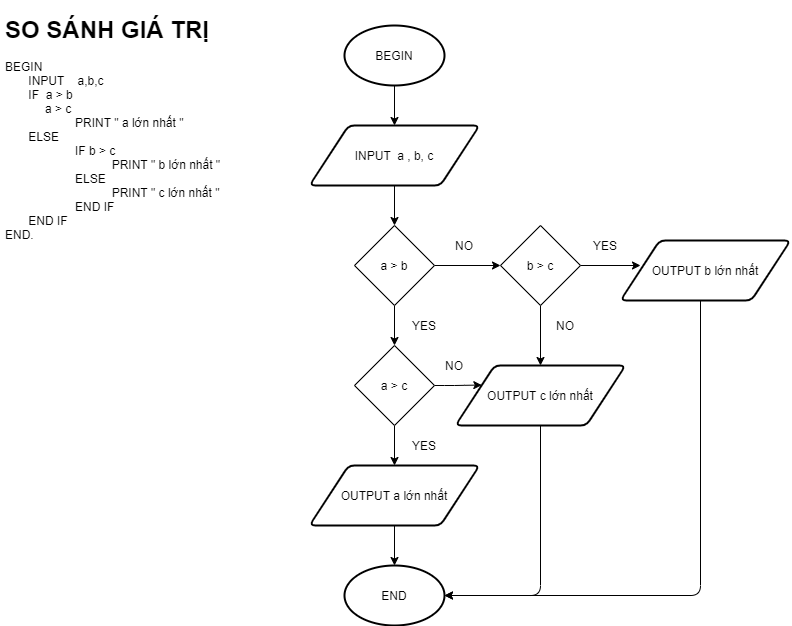

The diagram above was exported from draw.io. Its source (the exported page's mxGraphModel, read from the mxfile embedded in the PNG):
<mxGraphModel dx="1422" dy="713" grid="1" gridSize="10" guides="1" tooltips="1" connect="1" arrows="1" fold="1" page="1" pageScale="1" pageWidth="827" pageHeight="1169" math="0" shadow="0">
  <root>
    <mxCell id="WIyWlLk6GJQsqaUBKTNV-0" />
    <mxCell id="WIyWlLk6GJQsqaUBKTNV-1" parent="WIyWlLk6GJQsqaUBKTNV-0" />
    <mxCell id="M3YW--LMQRbUsm8caWfH-24" style="edgeStyle=orthogonalEdgeStyle;rounded=0;orthogonalLoop=1;jettySize=auto;html=1;entryX=0.5;entryY=0;entryDx=0;entryDy=0;" edge="1" parent="WIyWlLk6GJQsqaUBKTNV-1" source="M3YW--LMQRbUsm8caWfH-0" target="M3YW--LMQRbUsm8caWfH-23">
      <mxGeometry relative="1" as="geometry" />
    </mxCell>
    <mxCell id="M3YW--LMQRbUsm8caWfH-0" value="BEGIN" style="strokeWidth=2;html=1;shape=mxgraph.flowchart.start_1;whiteSpace=wrap;" vertex="1" parent="WIyWlLk6GJQsqaUBKTNV-1">
      <mxGeometry x="364" y="40" width="100" height="60" as="geometry" />
    </mxCell>
    <mxCell id="M3YW--LMQRbUsm8caWfH-14" style="edgeStyle=orthogonalEdgeStyle;rounded=0;orthogonalLoop=1;jettySize=auto;html=1;entryX=0.5;entryY=0;entryDx=0;entryDy=0;entryPerimeter=0;" edge="1" parent="WIyWlLk6GJQsqaUBKTNV-1" source="M3YW--LMQRbUsm8caWfH-10" target="M3YW--LMQRbUsm8caWfH-13">
      <mxGeometry relative="1" as="geometry" />
    </mxCell>
    <mxCell id="M3YW--LMQRbUsm8caWfH-10" value="OUTPUT a lớn nhất" style="shape=parallelogram;html=1;strokeWidth=2;perimeter=parallelogramPerimeter;whiteSpace=wrap;rounded=1;arcSize=12;size=0.23;" vertex="1" parent="WIyWlLk6GJQsqaUBKTNV-1">
      <mxGeometry x="329" y="480" width="170" height="60" as="geometry" />
    </mxCell>
    <mxCell id="M3YW--LMQRbUsm8caWfH-13" value="END" style="strokeWidth=2;html=1;shape=mxgraph.flowchart.start_1;whiteSpace=wrap;" vertex="1" parent="WIyWlLk6GJQsqaUBKTNV-1">
      <mxGeometry x="364" y="580" width="100" height="60" as="geometry" />
    </mxCell>
    <mxCell id="M3YW--LMQRbUsm8caWfH-22" value="&lt;h1&gt;SO SÁNH GIÁ TRỊ&lt;/h1&gt;&lt;div&gt;BEGIN&lt;/div&gt;&lt;div&gt;&amp;nbsp; &amp;nbsp; &amp;nbsp; &amp;nbsp;INPUT&amp;nbsp; &amp;nbsp; a,b,c&lt;/div&gt;&lt;div&gt;&amp;nbsp; &amp;nbsp; &amp;nbsp; &amp;nbsp;IF&amp;nbsp; a &amp;gt; b&lt;/div&gt;&lt;div&gt;&amp;nbsp; &amp;nbsp; &amp;nbsp; &amp;nbsp; &amp;nbsp; &amp;nbsp; a &amp;gt; c&lt;/div&gt;&lt;div&gt;&amp;nbsp; &amp;nbsp; &amp;nbsp; &amp;nbsp; &amp;nbsp; &amp;nbsp; &amp;nbsp; &amp;nbsp; &amp;nbsp; &amp;nbsp; &amp;nbsp;PRINT &quot; a lớn nhất &quot;&lt;/div&gt;&lt;div&gt;&amp;nbsp; &amp;nbsp; &amp;nbsp; &amp;nbsp;ELSE&amp;nbsp;&lt;/div&gt;&lt;div&gt;&amp;nbsp; &amp;nbsp; &amp;nbsp; &amp;nbsp; &amp;nbsp; &amp;nbsp; &amp;nbsp; &amp;nbsp; &amp;nbsp; &amp;nbsp; &amp;nbsp;IF b &amp;gt; c&lt;/div&gt;&lt;div&gt;&amp;nbsp; &amp;nbsp; &amp;nbsp; &amp;nbsp; &amp;nbsp; &amp;nbsp; &amp;nbsp; &amp;nbsp; &amp;nbsp; &amp;nbsp; &amp;nbsp; &amp;nbsp; &amp;nbsp; &amp;nbsp; &amp;nbsp; &amp;nbsp; PRINT &quot; b lớn nhất &quot;&lt;/div&gt;&lt;div&gt;&amp;nbsp; &amp;nbsp; &amp;nbsp; &amp;nbsp; &amp;nbsp; &amp;nbsp; &amp;nbsp; &amp;nbsp; &amp;nbsp; &amp;nbsp; &amp;nbsp;ELSE&amp;nbsp;&lt;/div&gt;&lt;div&gt;&amp;nbsp; &amp;nbsp; &amp;nbsp; &amp;nbsp; &amp;nbsp; &amp;nbsp; &amp;nbsp; &amp;nbsp; &amp;nbsp; &amp;nbsp; &amp;nbsp; &amp;nbsp; &amp;nbsp; &amp;nbsp; &amp;nbsp; &amp;nbsp; PRINT &quot; c lớn nhất &quot;&lt;/div&gt;&lt;div&gt;&amp;nbsp; &amp;nbsp; &amp;nbsp; &amp;nbsp; &amp;nbsp; &amp;nbsp; &amp;nbsp; &amp;nbsp; &amp;nbsp; &amp;nbsp; &amp;nbsp;END IF&lt;/div&gt;&lt;div&gt;&amp;nbsp; &amp;nbsp; &amp;nbsp; &amp;nbsp;END IF&lt;/div&gt;&lt;div&gt;END.&lt;/div&gt;" style="text;html=1;strokeColor=none;fillColor=none;spacing=5;spacingTop=-20;whiteSpace=wrap;overflow=hidden;rounded=0;" vertex="1" parent="WIyWlLk6GJQsqaUBKTNV-1">
      <mxGeometry x="20" y="25" width="270" height="290" as="geometry" />
    </mxCell>
    <mxCell id="M3YW--LMQRbUsm8caWfH-25" style="edgeStyle=orthogonalEdgeStyle;rounded=0;orthogonalLoop=1;jettySize=auto;html=1;entryX=0.5;entryY=0;entryDx=0;entryDy=0;" edge="1" parent="WIyWlLk6GJQsqaUBKTNV-1" source="M3YW--LMQRbUsm8caWfH-23">
      <mxGeometry relative="1" as="geometry">
        <mxPoint x="414" y="240" as="targetPoint" />
      </mxGeometry>
    </mxCell>
    <mxCell id="M3YW--LMQRbUsm8caWfH-23" value="INPUT&amp;nbsp; a , b, c" style="shape=parallelogram;html=1;strokeWidth=2;perimeter=parallelogramPerimeter;whiteSpace=wrap;rounded=1;arcSize=12;size=0.23;" vertex="1" parent="WIyWlLk6GJQsqaUBKTNV-1">
      <mxGeometry x="329" y="140" width="170" height="60" as="geometry" />
    </mxCell>
    <mxCell id="M3YW--LMQRbUsm8caWfH-28" style="edgeStyle=orthogonalEdgeStyle;rounded=0;orthogonalLoop=1;jettySize=auto;html=1;" edge="1" parent="WIyWlLk6GJQsqaUBKTNV-1" source="M3YW--LMQRbUsm8caWfH-27">
      <mxGeometry relative="1" as="geometry">
        <mxPoint x="414" y="360" as="targetPoint" />
      </mxGeometry>
    </mxCell>
    <mxCell id="M3YW--LMQRbUsm8caWfH-32" style="edgeStyle=orthogonalEdgeStyle;rounded=0;orthogonalLoop=1;jettySize=auto;html=1;entryX=0;entryY=0.5;entryDx=0;entryDy=0;" edge="1" parent="WIyWlLk6GJQsqaUBKTNV-1" source="M3YW--LMQRbUsm8caWfH-27" target="M3YW--LMQRbUsm8caWfH-31">
      <mxGeometry relative="1" as="geometry" />
    </mxCell>
    <mxCell id="M3YW--LMQRbUsm8caWfH-27" value="a &amp;gt; b" style="rhombus;whiteSpace=wrap;html=1;" vertex="1" parent="WIyWlLk6GJQsqaUBKTNV-1">
      <mxGeometry x="374" y="240" width="80" height="80" as="geometry" />
    </mxCell>
    <mxCell id="M3YW--LMQRbUsm8caWfH-30" style="edgeStyle=orthogonalEdgeStyle;rounded=0;orthogonalLoop=1;jettySize=auto;html=1;entryX=0.5;entryY=0;entryDx=0;entryDy=0;" edge="1" parent="WIyWlLk6GJQsqaUBKTNV-1" source="M3YW--LMQRbUsm8caWfH-29" target="M3YW--LMQRbUsm8caWfH-10">
      <mxGeometry relative="1" as="geometry" />
    </mxCell>
    <mxCell id="M3YW--LMQRbUsm8caWfH-59" style="edgeStyle=orthogonalEdgeStyle;rounded=1;sketch=0;orthogonalLoop=1;jettySize=auto;html=1;entryX=0;entryY=0.25;entryDx=0;entryDy=0;" edge="1" parent="WIyWlLk6GJQsqaUBKTNV-1" source="M3YW--LMQRbUsm8caWfH-29" target="M3YW--LMQRbUsm8caWfH-57">
      <mxGeometry relative="1" as="geometry" />
    </mxCell>
    <mxCell id="M3YW--LMQRbUsm8caWfH-29" value="a &amp;gt; c" style="rhombus;whiteSpace=wrap;html=1;" vertex="1" parent="WIyWlLk6GJQsqaUBKTNV-1">
      <mxGeometry x="374" y="360" width="80" height="80" as="geometry" />
    </mxCell>
    <mxCell id="M3YW--LMQRbUsm8caWfH-44" style="edgeStyle=orthogonalEdgeStyle;rounded=1;sketch=0;orthogonalLoop=1;jettySize=auto;html=1;" edge="1" parent="WIyWlLk6GJQsqaUBKTNV-1" source="M3YW--LMQRbUsm8caWfH-31">
      <mxGeometry relative="1" as="geometry">
        <mxPoint x="660" y="280" as="targetPoint" />
      </mxGeometry>
    </mxCell>
    <mxCell id="M3YW--LMQRbUsm8caWfH-58" style="edgeStyle=orthogonalEdgeStyle;rounded=1;sketch=0;orthogonalLoop=1;jettySize=auto;html=1;entryX=0.5;entryY=0;entryDx=0;entryDy=0;" edge="1" parent="WIyWlLk6GJQsqaUBKTNV-1" source="M3YW--LMQRbUsm8caWfH-31" target="M3YW--LMQRbUsm8caWfH-57">
      <mxGeometry relative="1" as="geometry" />
    </mxCell>
    <mxCell id="M3YW--LMQRbUsm8caWfH-31" value="b &amp;gt; c" style="rhombus;whiteSpace=wrap;html=1;" vertex="1" parent="WIyWlLk6GJQsqaUBKTNV-1">
      <mxGeometry x="520" y="240" width="80" height="80" as="geometry" />
    </mxCell>
    <mxCell id="M3YW--LMQRbUsm8caWfH-33" value="YES" style="text;html=1;strokeColor=none;fillColor=none;align=center;verticalAlign=middle;whiteSpace=wrap;rounded=0;" vertex="1" parent="WIyWlLk6GJQsqaUBKTNV-1">
      <mxGeometry x="424" y="330" width="40" height="20" as="geometry" />
    </mxCell>
    <mxCell id="M3YW--LMQRbUsm8caWfH-34" value="NO" style="text;html=1;strokeColor=none;fillColor=none;align=center;verticalAlign=middle;whiteSpace=wrap;rounded=0;" vertex="1" parent="WIyWlLk6GJQsqaUBKTNV-1">
      <mxGeometry x="464" y="250" width="40" height="20" as="geometry" />
    </mxCell>
    <mxCell id="M3YW--LMQRbUsm8caWfH-64" style="edgeStyle=orthogonalEdgeStyle;rounded=1;sketch=0;orthogonalLoop=1;jettySize=auto;html=1;entryX=1;entryY=0.5;entryDx=0;entryDy=0;entryPerimeter=0;" edge="1" parent="WIyWlLk6GJQsqaUBKTNV-1" source="M3YW--LMQRbUsm8caWfH-45" target="M3YW--LMQRbUsm8caWfH-13">
      <mxGeometry relative="1" as="geometry">
        <Array as="points">
          <mxPoint x="720" y="610" />
        </Array>
      </mxGeometry>
    </mxCell>
    <mxCell id="M3YW--LMQRbUsm8caWfH-45" value="OUTPUT b lớn nhất" style="shape=parallelogram;html=1;strokeWidth=2;perimeter=parallelogramPerimeter;whiteSpace=wrap;rounded=1;arcSize=12;size=0.23;" vertex="1" parent="WIyWlLk6GJQsqaUBKTNV-1">
      <mxGeometry x="640" y="255" width="170" height="60" as="geometry" />
    </mxCell>
    <mxCell id="M3YW--LMQRbUsm8caWfH-54" value="YES" style="text;html=1;strokeColor=none;fillColor=none;align=center;verticalAlign=middle;whiteSpace=wrap;rounded=0;" vertex="1" parent="WIyWlLk6GJQsqaUBKTNV-1">
      <mxGeometry x="424" y="450" width="40" height="20" as="geometry" />
    </mxCell>
    <mxCell id="M3YW--LMQRbUsm8caWfH-62" style="edgeStyle=orthogonalEdgeStyle;rounded=1;sketch=0;orthogonalLoop=1;jettySize=auto;html=1;entryX=1;entryY=0.5;entryDx=0;entryDy=0;entryPerimeter=0;" edge="1" parent="WIyWlLk6GJQsqaUBKTNV-1" source="M3YW--LMQRbUsm8caWfH-57" target="M3YW--LMQRbUsm8caWfH-13">
      <mxGeometry relative="1" as="geometry">
        <Array as="points">
          <mxPoint x="560" y="610" />
        </Array>
      </mxGeometry>
    </mxCell>
    <mxCell id="M3YW--LMQRbUsm8caWfH-57" value="OUTPUT c lớn nhất" style="shape=parallelogram;html=1;strokeWidth=2;perimeter=parallelogramPerimeter;whiteSpace=wrap;rounded=1;arcSize=12;size=0.23;" vertex="1" parent="WIyWlLk6GJQsqaUBKTNV-1">
      <mxGeometry x="475" y="380" width="170" height="60" as="geometry" />
    </mxCell>
    <mxCell id="M3YW--LMQRbUsm8caWfH-60" value="NO" style="text;html=1;strokeColor=none;fillColor=none;align=center;verticalAlign=middle;whiteSpace=wrap;rounded=0;" vertex="1" parent="WIyWlLk6GJQsqaUBKTNV-1">
      <mxGeometry x="454" y="370" width="40" height="20" as="geometry" />
    </mxCell>
    <mxCell id="M3YW--LMQRbUsm8caWfH-61" value="YES" style="text;html=1;strokeColor=none;fillColor=none;align=center;verticalAlign=middle;whiteSpace=wrap;rounded=0;" vertex="1" parent="WIyWlLk6GJQsqaUBKTNV-1">
      <mxGeometry x="605" y="250" width="40" height="20" as="geometry" />
    </mxCell>
    <mxCell id="M3YW--LMQRbUsm8caWfH-63" value="NO" style="text;html=1;strokeColor=none;fillColor=none;align=center;verticalAlign=middle;whiteSpace=wrap;rounded=0;" vertex="1" parent="WIyWlLk6GJQsqaUBKTNV-1">
      <mxGeometry x="565" y="330" width="40" height="20" as="geometry" />
    </mxCell>
  </root>
</mxGraphModel>